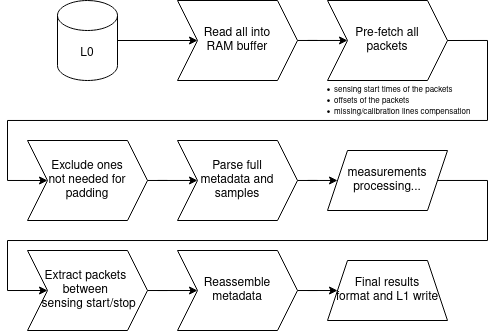

The diagram above was exported from draw.io. Its source (the exported page's mxGraphModel, read from the mxfile embedded in the PNG):
<mxGraphModel dx="1012" dy="563" grid="1" gridSize="10" guides="1" tooltips="1" connect="1" arrows="1" fold="1" page="1" pageScale="1" pageWidth="827" pageHeight="1169" math="0" shadow="0">
  <root>
    <mxCell id="WIyWlLk6GJQsqaUBKTNV-0" />
    <mxCell id="WIyWlLk6GJQsqaUBKTNV-1" parent="WIyWlLk6GJQsqaUBKTNV-0" />
    <mxCell id="jtLpMjDh8135N6pmHkfv-2" value="" style="edgeStyle=orthogonalEdgeStyle;rounded=0;orthogonalLoop=1;jettySize=auto;html=1;" edge="1" parent="WIyWlLk6GJQsqaUBKTNV-1" source="jtLpMjDh8135N6pmHkfv-0" target="jtLpMjDh8135N6pmHkfv-1">
      <mxGeometry relative="1" as="geometry" />
    </mxCell>
    <mxCell id="jtLpMjDh8135N6pmHkfv-0" value="L0" style="shape=cylinder3;whiteSpace=wrap;html=1;boundedLbl=1;backgroundOutline=1;size=15;" vertex="1" parent="WIyWlLk6GJQsqaUBKTNV-1">
      <mxGeometry x="70" y="30" width="60" height="80" as="geometry" />
    </mxCell>
    <mxCell id="jtLpMjDh8135N6pmHkfv-4" value="" style="edgeStyle=orthogonalEdgeStyle;rounded=0;orthogonalLoop=1;jettySize=auto;html=1;" edge="1" parent="WIyWlLk6GJQsqaUBKTNV-1" source="jtLpMjDh8135N6pmHkfv-1" target="jtLpMjDh8135N6pmHkfv-3">
      <mxGeometry relative="1" as="geometry" />
    </mxCell>
    <mxCell id="jtLpMjDh8135N6pmHkfv-1" value="Read all into&lt;br&gt;RAM buffer" style="shape=step;perimeter=stepPerimeter;whiteSpace=wrap;html=1;fixedSize=1;" vertex="1" parent="WIyWlLk6GJQsqaUBKTNV-1">
      <mxGeometry x="190" y="30" width="120" height="80" as="geometry" />
    </mxCell>
    <mxCell id="jtLpMjDh8135N6pmHkfv-3" value="&lt;div&gt;Pre-fetch all&lt;br&gt;&lt;/div&gt;&lt;div&gt;packets&lt;br&gt;&lt;/div&gt;" style="shape=step;perimeter=stepPerimeter;whiteSpace=wrap;html=1;fixedSize=1;" vertex="1" parent="WIyWlLk6GJQsqaUBKTNV-1">
      <mxGeometry x="340" y="30" width="120" height="80" as="geometry" />
    </mxCell>
    <mxCell id="jtLpMjDh8135N6pmHkfv-7" value="&lt;div style=&quot;font-size: 8px;&quot; align=&quot;left&quot;&gt;&lt;ul&gt;&lt;li&gt;sensing start times of the packets&lt;br&gt;&lt;/li&gt;&lt;li&gt;offsets of the packets&lt;/li&gt;&lt;li&gt;missing/calibration lines compensation&lt;/li&gt;&lt;/ul&gt;&lt;/div&gt;" style="text;html=1;strokeColor=none;fillColor=none;align=left;verticalAlign=middle;whiteSpace=wrap;rounded=0;" vertex="1" parent="WIyWlLk6GJQsqaUBKTNV-1">
      <mxGeometry x="305" y="90" width="190" height="80" as="geometry" />
    </mxCell>
    <mxCell id="jtLpMjDh8135N6pmHkfv-14" value="" style="edgeStyle=orthogonalEdgeStyle;rounded=0;orthogonalLoop=1;jettySize=auto;html=1;" edge="1" parent="WIyWlLk6GJQsqaUBKTNV-1" source="jtLpMjDh8135N6pmHkfv-8" target="jtLpMjDh8135N6pmHkfv-13">
      <mxGeometry relative="1" as="geometry" />
    </mxCell>
    <mxCell id="jtLpMjDh8135N6pmHkfv-8" value="&lt;div&gt;Parse full&lt;/div&gt;&lt;div&gt;metadata and samples&lt;/div&gt;" style="shape=step;perimeter=stepPerimeter;whiteSpace=wrap;html=1;fixedSize=1;" vertex="1" parent="WIyWlLk6GJQsqaUBKTNV-1">
      <mxGeometry x="190" y="170" width="120" height="80" as="geometry" />
    </mxCell>
    <mxCell id="jtLpMjDh8135N6pmHkfv-11" value="" style="edgeStyle=orthogonalEdgeStyle;rounded=0;orthogonalLoop=1;jettySize=auto;html=1;" edge="1" parent="WIyWlLk6GJQsqaUBKTNV-1" source="jtLpMjDh8135N6pmHkfv-10" target="jtLpMjDh8135N6pmHkfv-8">
      <mxGeometry relative="1" as="geometry" />
    </mxCell>
    <mxCell id="jtLpMjDh8135N6pmHkfv-10" value="&lt;div&gt;Exclude ones&lt;/div&gt;&lt;div&gt;not needed for&lt;/div&gt;&lt;div&gt;padding&lt;br&gt;&lt;/div&gt;" style="shape=step;perimeter=stepPerimeter;whiteSpace=wrap;html=1;fixedSize=1;" vertex="1" parent="WIyWlLk6GJQsqaUBKTNV-1">
      <mxGeometry x="40" y="170" width="120" height="80" as="geometry" />
    </mxCell>
    <mxCell id="jtLpMjDh8135N6pmHkfv-12" style="edgeStyle=orthogonalEdgeStyle;rounded=0;orthogonalLoop=1;jettySize=auto;html=1;exitX=1;exitY=0.5;exitDx=0;exitDy=0;entryX=0;entryY=0.5;entryDx=0;entryDy=0;" edge="1" parent="WIyWlLk6GJQsqaUBKTNV-1" source="jtLpMjDh8135N6pmHkfv-3" target="jtLpMjDh8135N6pmHkfv-10">
      <mxGeometry relative="1" as="geometry">
        <Array as="points">
          <mxPoint x="500" y="70" />
          <mxPoint x="500" y="150" />
          <mxPoint x="20" y="150" />
          <mxPoint x="20" y="210" />
        </Array>
      </mxGeometry>
    </mxCell>
    <mxCell id="jtLpMjDh8135N6pmHkfv-16" style="edgeStyle=orthogonalEdgeStyle;rounded=0;orthogonalLoop=1;jettySize=auto;html=1;entryX=0;entryY=0.5;entryDx=0;entryDy=0;" edge="1" parent="WIyWlLk6GJQsqaUBKTNV-1" source="jtLpMjDh8135N6pmHkfv-13" target="jtLpMjDh8135N6pmHkfv-15">
      <mxGeometry relative="1" as="geometry">
        <Array as="points">
          <mxPoint x="500" y="210" />
          <mxPoint x="500" y="270" />
          <mxPoint x="20" y="270" />
          <mxPoint x="20" y="320" />
        </Array>
      </mxGeometry>
    </mxCell>
    <mxCell id="jtLpMjDh8135N6pmHkfv-13" value="measurements processing..." style="shape=parallelogram;perimeter=parallelogramPerimeter;whiteSpace=wrap;html=1;fixedSize=1;" vertex="1" parent="WIyWlLk6GJQsqaUBKTNV-1">
      <mxGeometry x="340" y="180" width="120" height="60" as="geometry" />
    </mxCell>
    <mxCell id="jtLpMjDh8135N6pmHkfv-18" value="" style="edgeStyle=orthogonalEdgeStyle;rounded=0;orthogonalLoop=1;jettySize=auto;html=1;" edge="1" parent="WIyWlLk6GJQsqaUBKTNV-1" source="jtLpMjDh8135N6pmHkfv-15" target="jtLpMjDh8135N6pmHkfv-17">
      <mxGeometry relative="1" as="geometry" />
    </mxCell>
    <mxCell id="jtLpMjDh8135N6pmHkfv-15" value="&lt;div&gt;Extract packets&amp;nbsp;&lt;/div&gt;&lt;div&gt;between&amp;nbsp;&lt;/div&gt;&lt;div&gt;&amp;nbsp;sensing start/stop&lt;/div&gt;" style="shape=step;perimeter=stepPerimeter;whiteSpace=wrap;html=1;fixedSize=1;" vertex="1" parent="WIyWlLk6GJQsqaUBKTNV-1">
      <mxGeometry x="40" y="280" width="120" height="80" as="geometry" />
    </mxCell>
    <mxCell id="jtLpMjDh8135N6pmHkfv-20" value="" style="edgeStyle=orthogonalEdgeStyle;rounded=0;orthogonalLoop=1;jettySize=auto;html=1;" edge="1" parent="WIyWlLk6GJQsqaUBKTNV-1" source="jtLpMjDh8135N6pmHkfv-17" target="jtLpMjDh8135N6pmHkfv-19">
      <mxGeometry relative="1" as="geometry" />
    </mxCell>
    <mxCell id="jtLpMjDh8135N6pmHkfv-17" value="Reassemble metadata" style="shape=step;perimeter=stepPerimeter;whiteSpace=wrap;html=1;fixedSize=1;" vertex="1" parent="WIyWlLk6GJQsqaUBKTNV-1">
      <mxGeometry x="190" y="280" width="120" height="80" as="geometry" />
    </mxCell>
    <mxCell id="jtLpMjDh8135N6pmHkfv-19" value="&lt;div&gt;Final results&lt;/div&gt;&lt;div&gt;format and L1 write&lt;/div&gt;" style="shape=trapezoid;perimeter=trapezoidPerimeter;whiteSpace=wrap;html=1;fixedSize=1;" vertex="1" parent="WIyWlLk6GJQsqaUBKTNV-1">
      <mxGeometry x="340" y="290" width="120" height="60" as="geometry" />
    </mxCell>
  </root>
</mxGraphModel>